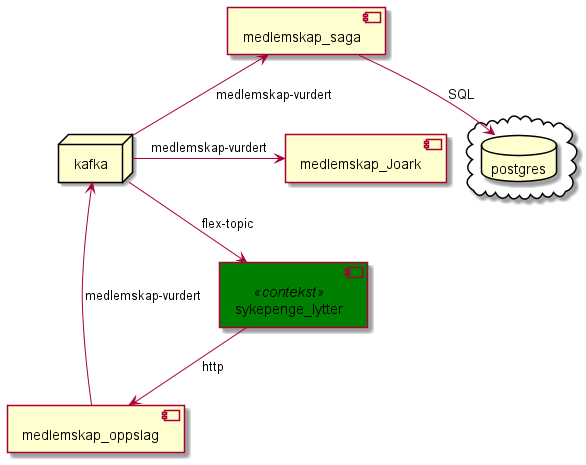

The diagram above was rendered by PlantUML. Its source (embedded in the PNG):
@startuml

node kafka $tag13
cloud {
database postgres
}
component medlemskap_saga
component medlemskap_oppslag
component medlemskap_Joark
component sykepenge_lytter  <<contekst>>

kafka -down-> sykepenge_lytter :flex-topic
sykepenge_lytter -down-> medlemskap_oppslag :http
kafka -up-> medlemskap_saga :medlemskap-vurdert
kafka <- medlemskap_oppslag :medlemskap-vurdert
kafka -> medlemskap_Joark :medlemskap-vurdert
medlemskap_saga -down-> postgres : SQL

skinparam component {
    backgroundColor<<contekst>> green
}
@enduml